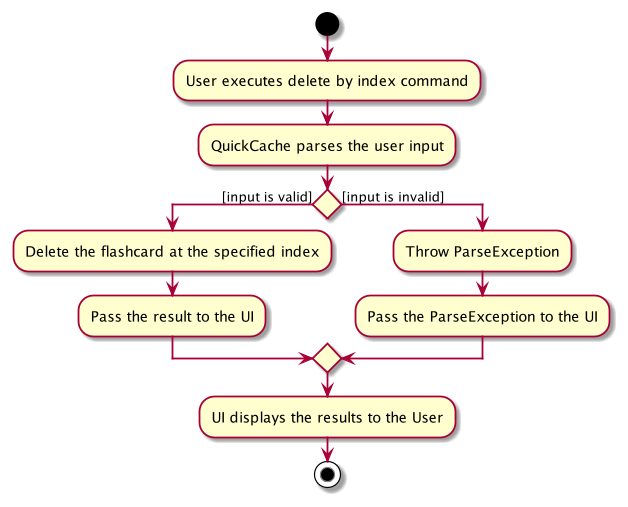

The diagram above was rendered by PlantUML. Its source (embedded in the PNG):
@startuml
scale max 300 height

start

:User executes delete by index command;
:QuickCache parses the user input;
if () then ([input is valid])
    :Delete the flashcard at the specified index;
    :Pass the result to the UI;
else ([input is invalid])
    :Throw ParseException;
    :Pass the ParseException to the UI;
endif
:UI displays the results to the User;

stop
@enduml